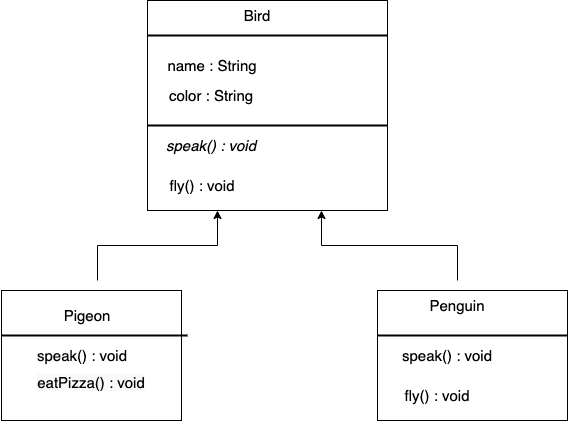

The diagram above was exported from draw.io. Its source (the exported page's mxGraphModel, read from the mxfile embedded in the PNG):
<mxGraphModel dx="827" dy="468" grid="1" gridSize="10" guides="1" tooltips="1" connect="1" arrows="1" fold="1" page="1" pageScale="1" pageWidth="827" pageHeight="1169" math="0" shadow="0">
  <root>
    <mxCell id="0" />
    <mxCell id="1" parent="0" />
    <mxCell id="0AwdnETHqYCiffMHYPZ9-1" value="" style="rounded=0;whiteSpace=wrap;html=1;fontSize=16;" vertex="1" parent="1">
      <mxGeometry x="290" y="30" width="240" height="210" as="geometry" />
    </mxCell>
    <mxCell id="0AwdnETHqYCiffMHYPZ9-2" value="Bird" style="text;html=1;strokeColor=none;fillColor=none;align=center;verticalAlign=middle;whiteSpace=wrap;rounded=0;fontSize=15;" vertex="1" parent="1">
      <mxGeometry x="370" y="30" width="60" height="30" as="geometry" />
    </mxCell>
    <mxCell id="0AwdnETHqYCiffMHYPZ9-3" value="name : String" style="text;html=1;strokeColor=none;fillColor=none;align=center;verticalAlign=middle;whiteSpace=wrap;rounded=0;fontSize=15;" vertex="1" parent="1">
      <mxGeometry x="300" y="80" width="110" height="30" as="geometry" />
    </mxCell>
    <mxCell id="0AwdnETHqYCiffMHYPZ9-4" value="color : String" style="text;html=1;strokeColor=none;fillColor=none;align=center;verticalAlign=middle;whiteSpace=wrap;rounded=0;fontSize=15;" vertex="1" parent="1">
      <mxGeometry x="294" y="110" width="120" height="30" as="geometry" />
    </mxCell>
    <mxCell id="0AwdnETHqYCiffMHYPZ9-5" value="&lt;i&gt;speak() : void&lt;/i&gt;" style="text;html=1;strokeColor=none;fillColor=none;align=center;verticalAlign=middle;whiteSpace=wrap;rounded=0;fontSize=15;" vertex="1" parent="1">
      <mxGeometry x="304" y="160" width="100" height="30" as="geometry" />
    </mxCell>
    <mxCell id="0AwdnETHqYCiffMHYPZ9-6" value="fly() : void" style="text;html=1;strokeColor=none;fillColor=none;align=center;verticalAlign=middle;whiteSpace=wrap;rounded=0;fontSize=15;" vertex="1" parent="1">
      <mxGeometry x="300" y="200" width="90" height="30" as="geometry" />
    </mxCell>
    <mxCell id="0AwdnETHqYCiffMHYPZ9-13" value="" style="line;strokeWidth=2;html=1;" vertex="1" parent="1">
      <mxGeometry x="290" y="60" width="240" height="10" as="geometry" />
    </mxCell>
    <mxCell id="0AwdnETHqYCiffMHYPZ9-14" value="" style="line;strokeWidth=2;html=1;" vertex="1" parent="1">
      <mxGeometry x="290" y="150" width="240" height="10" as="geometry" />
    </mxCell>
    <mxCell id="0AwdnETHqYCiffMHYPZ9-26" value="&lt;span style=&quot;color: rgb(0 , 0 , 0) ; font-family: &amp;#34;helvetica&amp;#34; ; font-size: 15px ; font-style: normal ; font-weight: 400 ; letter-spacing: normal ; text-align: center ; text-indent: 0px ; text-transform: none ; word-spacing: 0px ; background-color: rgb(248 , 249 , 250) ; display: inline ; float: none&quot;&gt;&lt;br&gt;&lt;br&gt;&lt;br&gt;eatPizza() : void&lt;/span&gt;" style="rounded=0;whiteSpace=wrap;html=1;fontSize=15;" vertex="1" parent="1">
      <mxGeometry x="144" y="320" width="180" height="130" as="geometry" />
    </mxCell>
    <mxCell id="0AwdnETHqYCiffMHYPZ9-31" value="Pigeon" style="text;html=1;strokeColor=none;fillColor=none;align=center;verticalAlign=middle;whiteSpace=wrap;rounded=0;fontSize=15;" vertex="1" parent="1">
      <mxGeometry x="170" y="330" width="120" height="30" as="geometry" />
    </mxCell>
    <mxCell id="0AwdnETHqYCiffMHYPZ9-32" value="speak() : void" style="text;html=1;strokeColor=none;fillColor=none;align=center;verticalAlign=middle;whiteSpace=wrap;rounded=0;fontSize=15;" vertex="1" parent="1">
      <mxGeometry x="170" y="370" width="110" height="30" as="geometry" />
    </mxCell>
    <mxCell id="0AwdnETHqYCiffMHYPZ9-33" value="" style="rounded=0;whiteSpace=wrap;html=1;fontSize=15;" vertex="1" parent="1">
      <mxGeometry x="520" y="320" width="190" height="130" as="geometry" />
    </mxCell>
    <mxCell id="0AwdnETHqYCiffMHYPZ9-34" value="Penguin" style="text;html=1;strokeColor=none;fillColor=none;align=center;verticalAlign=middle;whiteSpace=wrap;rounded=0;fontSize=15;" vertex="1" parent="1">
      <mxGeometry x="570" y="320" width="60" height="30" as="geometry" />
    </mxCell>
    <mxCell id="0AwdnETHqYCiffMHYPZ9-35" value="fly() : void" style="text;html=1;strokeColor=none;fillColor=none;align=center;verticalAlign=middle;whiteSpace=wrap;rounded=0;fontSize=15;" vertex="1" parent="1">
      <mxGeometry x="530" y="410" width="100" height="30" as="geometry" />
    </mxCell>
    <mxCell id="0AwdnETHqYCiffMHYPZ9-36" value="speak() : void" style="text;html=1;strokeColor=none;fillColor=none;align=center;verticalAlign=middle;whiteSpace=wrap;rounded=0;fontSize=15;" vertex="1" parent="1">
      <mxGeometry x="540" y="370" width="100" height="30" as="geometry" />
    </mxCell>
    <mxCell id="0AwdnETHqYCiffMHYPZ9-37" value="" style="line;strokeWidth=2;html=1;fontSize=15;" vertex="1" parent="1">
      <mxGeometry x="144" y="360" width="186" height="10" as="geometry" />
    </mxCell>
    <mxCell id="0AwdnETHqYCiffMHYPZ9-38" value="" style="line;strokeWidth=2;html=1;fontSize=15;" vertex="1" parent="1">
      <mxGeometry x="520" y="360" width="190" height="10" as="geometry" />
    </mxCell>
    <mxCell id="0AwdnETHqYCiffMHYPZ9-40" value="" style="edgeStyle=elbowEdgeStyle;elbow=vertical;endArrow=classic;html=1;rounded=0;fontSize=15;" edge="1" parent="1">
      <mxGeometry width="50" height="50" relative="1" as="geometry">
        <mxPoint x="240" y="310" as="sourcePoint" />
        <mxPoint x="360" y="240" as="targetPoint" />
      </mxGeometry>
    </mxCell>
    <mxCell id="0AwdnETHqYCiffMHYPZ9-41" value="" style="edgeStyle=elbowEdgeStyle;elbow=vertical;endArrow=classic;html=1;rounded=0;fontSize=15;" edge="1" parent="1">
      <mxGeometry width="50" height="50" relative="1" as="geometry">
        <mxPoint x="600" y="310" as="sourcePoint" />
        <mxPoint x="464" y="240" as="targetPoint" />
      </mxGeometry>
    </mxCell>
  </root>
</mxGraphModel>